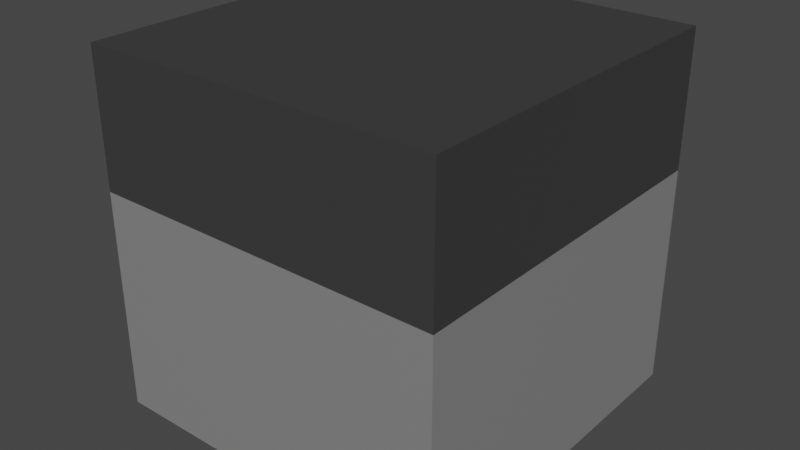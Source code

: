 # Source: forge.blend  (saved by Blender 2.93.20; exported with 4.5.12 LTS)
import bpy
from mathutils import Matrix  # noqa: F401  (used for matrix-valued properties, if any)

bpy.ops.wm.read_factory_settings(use_empty=True)
scene = bpy.context.scene
scene.name = 'Scene'

# ---- collections
col_collection = bpy.data.collections.new('Collection'); scene.collection.children.link(col_collection)

# ---- materials (node trees are filled in below, after node groups)
mat_material_001 = bpy.data.materials.new('Material.001')
mat_material_001.use_transparent_shadow = False
mat_material_002 = bpy.data.materials.new('Material.002')
mat_material_002.use_transparent_shadow = False

# ---- material node trees
mat_material_001.use_nodes = True; mat_material_001.node_tree.nodes.clear()
_N = mat_material_001.node_tree.nodes; _L = mat_material_001.node_tree.links
n0 = _N.new('ShaderNodeBsdfPrincipled'); n0.name = 'Principled BSDF'; n0.location = (10, 300)
n0.distribution = 'GGX'
n0.subsurface_method = 'BURLEY'
n0.inputs[0].default_value = (0.04445, 0.04445, 0.04445, 1.0)
n0.inputs[3].default_value = 1.45
n0.inputs[27].default_value = (0.0, 0.0, 0.0, 1.0)
n0.inputs[28].default_value = 1.0
n1 = _N.new('ShaderNodeOutputMaterial'); n1.name = 'Material Output'; n1.location = (300, 300)
_L.new(n0.outputs[0], n1.inputs[0])
n1.is_active_output = True
mat_material_002.use_nodes = True; mat_material_002.node_tree.nodes.clear()
_N = mat_material_002.node_tree.nodes; _L = mat_material_002.node_tree.links
n0 = _N.new('ShaderNodeBsdfPrincipled'); n0.name = 'Principled BSDF'; n0.location = (10, 300)
n0.distribution = 'GGX'
n0.subsurface_method = 'BURLEY'
n0.inputs[0].default_value = (0.233, 0.233, 0.233, 1.0)
n0.inputs[3].default_value = 1.45
n0.inputs[27].default_value = (0.0, 0.0, 0.0, 1.0)
n0.inputs[28].default_value = 1.0
n1 = _N.new('ShaderNodeOutputMaterial'); n1.name = 'Material Output'; n1.location = (300, 300)
_L.new(n0.outputs[0], n1.inputs[0])
n1.is_active_output = True

# ---- world
world_world = bpy.data.worlds.new('World'); scene.world = world_world
world_world.use_nodes = True; world_world.node_tree.nodes.clear()
_N = world_world.node_tree.nodes; _L = world_world.node_tree.links
n0 = _N.new('ShaderNodeOutputWorld'); n0.name = 'World Output'; n0.location = (300, 300)
n1 = _N.new('ShaderNodeBackground'); n1.name = 'Background'; n1.location = (10, 300)
n1.inputs[0].default_value = (0.05088, 0.05088, 0.05088, 1.0)
_L.new(n1.outputs[0], n0.inputs[0])
n0.is_active_output = True
world_world.color = (0.05088, 0.05088, 0.05088)
world_world.use_sun_shadow = False
world_world.sun_shadow_jitter_overblur = 0.0

# ---- meshes
me_cube_001 = bpy.data.meshes.new('Cube.001')
me_cube_001.from_pydata([(0.5596, -0.5596, 0.0), (0.5596, -0.5596, 1.119), (-0.5596, -0.5596, 0.0), (-0.5596, -0.5596, 1.119), (0.5596, 0.5596, 0.0), (0.5596, 0.5596, 1.119), (-0.5596, 0.5596, 0.0), (-0.5596, 0.5596, 1.119), (0.5596, -0.5596, 0.6972), (-0.5596, -0.5596, 0.6972), (-0.5596, 0.5596, 0.6972), (0.5596, 0.5596, 0.6972), (-0.5596, -0.5596, 0.4884), (-0.5596, 0.5596, 0.4884), (0.5596, 0.5596, 0.4884), (0.5596, -0.5596, 0.4884), (-0.3509, -0.5596, 0.0), (0.3509, -0.5596, 0.0), (0.3509, -0.5596, 1.119), (-0.3509, -0.5596, 1.119), (0.3509, 0.5596, 0.0), (-0.3509, 0.5596, 0.0), (-0.3509, 0.5596, 1.119), (0.3509, 0.5596, 1.119), (-0.3509, 0.5596, 0.6972), (0.3509, 0.5596, 0.6972), (0.3509, -0.5596, 0.6972), (-0.3509, -0.5596, 0.6972), (0.3509, -0.5596, 0.4884), (-0.3509, -0.5596, 0.4884), (-0.3509, 0.5596, 0.4884), (0.3509, 0.5596, 0.4884), (-0.5596, -0.5596, 0.101), (-0.5596, 0.5596, 0.101), (0.5596, 0.5596, 0.101), (0.5596, -0.5596, 0.101), (-0.3509, 0.5596, 0.101), (0.3509, 0.5596, 0.101), (0.3509, -0.5596, 0.101), (-0.3509, -0.5596, 0.101), (-0.3509, -0.2172, 0.4884), (0.3509, -0.2172, 0.4884), (-0.3509, -0.2172, 0.101), (0.3509, -0.2172, 0.101), (0.5596, -0.5596, 0.8221), (0.5596, -0.5596, 0.9942), (-0.5596, -0.5596, 0.9942), (-0.5596, -0.5596, 0.8221), (-0.5596, 0.5596, 0.9942), (-0.5596, 0.5596, 0.8221), (0.5596, 0.5596, 0.9942), (0.5596, 0.5596, 0.8221), (-0.3509, 0.5596, 0.9942), (-0.3509, 0.5596, 0.8221), (0.3509, 0.5596, 0.9942), (0.3509, 0.5596, 0.8221), (0.3509, -0.5596, 0.9942), (0.3509, -0.5596, 0.8221), (-0.3509, -0.5596, 0.9942), (-0.3509, -0.5596, 0.8221), (-0.3509, -0.2172, 0.9942), (-0.3509, -0.2172, 0.8221), (0.3509, -0.2172, 0.9942), (0.3509, -0.2172, 0.8221)], [], [(58, 19, 3, 46), (46, 3, 7, 48), (54, 23, 5, 50), (50, 5, 1, 45), (17, 20, 4, 0), (23, 18, 1, 5), (14, 11, 8, 15), (31, 25, 11, 14), (12, 9, 10, 13), (29, 27, 9, 12), (39, 29, 12, 32), (32, 12, 13, 33), (37, 31, 14, 34), (34, 14, 15, 35), (33, 13, 30, 36), (37, 36, 42, 43), (35, 15, 28, 38), (38, 28, 29, 39), (15, 8, 26, 28), (28, 26, 27, 29), (13, 10, 24, 30), (30, 24, 25, 31), (7, 3, 19, 22), (22, 19, 18, 23), (2, 6, 21, 16), (16, 21, 20, 17), (48, 7, 22, 52), (52, 22, 23, 54), (45, 1, 18, 56), (56, 18, 19, 58), (17, 38, 39, 16), (0, 35, 38, 17), (21, 36, 37, 20), (6, 33, 36, 21), (4, 34, 35, 0), (20, 37, 34, 4), (2, 32, 33, 6), (16, 39, 32, 2), (42, 40, 41, 43), (36, 30, 40, 42), (30, 31, 41, 40), (31, 37, 43, 41), (26, 57, 59, 27), (57, 56, 58, 59), (8, 44, 57, 26), (44, 45, 56, 57), (24, 53, 55, 25), (54, 55, 63, 62), (10, 49, 53, 24), (49, 48, 52, 53), (11, 51, 44, 8), (51, 50, 45, 44), (25, 55, 51, 11), (55, 54, 50, 51), (9, 47, 49, 10), (47, 46, 48, 49), (27, 59, 47, 9), (59, 58, 46, 47), (61, 60, 62, 63), (53, 52, 60, 61), (55, 53, 61, 63), (52, 54, 62, 60)])
me_cube_001.polygons.foreach_set('material_index', [0, 0, 0, 0, 0, 0, 1, 1, 1, 1, 1, 1, 1, 1, 1, 0, 1, 1, 1, 1, 1, 1, 0, 0, 0, 0, 0, 0, 0, 0, 1, 1, 1, 1, 1, 1, 1, 1, 1, 0, 0, 0, 0, 0, 0, 0, 0, 0, 0, 0, 0, 0, 0, 0, 0, 0, 0, 0, 0, 0, 0, 0])
_uv = me_cube_001.uv_layers.new(name='UVMap')
_uv.uv.foreach_set('vector', [0.5936, 0.1667, 0.625, 0.1667, 0.625, 0.25, 0.5936, 0.25, 0.5936, 0.25, 0.625, 0.25, 0.625, 0.5, 0.5936, 0.5, 0.5936, 0.6667, 0.625, 0.6667, 0.625, 0.75, 0.5936, 0.75, 0.5936, 0.75, 0.625, 0.75, 0.625, 1.0, 0.5936, 1.0, 0.125, 0.6667, 0.375, 0.6667, 0.375, 0.75, 0.125, 0.75, 0.625, 0.6667, 0.875, 0.6667, 0.875, 0.75, 0.625, 0.75, 0.4841, 0.75, 0.5307, 0.75, 0.5307, 1.0, 0.4841, 1.0, 0.4841, 0.6667, 0.5307, 0.6667, 0.5307, 0.75, 0.4841, 0.75, 0.4841, 0.25, 0.5307, 0.25, 0.5307, 0.5, 0.4841, 0.5, 0.4841, 0.1667, 0.5307, 0.1667, 0.5307, 0.25, 0.4841, 0.25, 0.3976, 0.1667, 0.4841, 0.1667, 0.4841, 0.25, 0.3976, 0.25, 0.3976, 0.25, 0.4841, 0.25, 0.4841, 0.5, 0.3976, 0.5, 0.3976, 0.6667, 0.4841, 0.6667, 0.4841, 0.75, 0.3976, 0.75, 0.3976, 0.75, 0.4841, 0.75, 0.4841, 1.0, 0.3976, 1.0, 0.3976, 0.5, 0.4841, 0.5, 0.4841, 0.5833, 0.3976, 0.5833, 0.3976, 0.6667, 0.3976, 0.5833, 0.3976, 0.5833, 0.3976, 0.6667, 0.3976, 0.0, 0.4841, 0.0, 0.4841, 0.08333, 0.3976, 0.08333, 0.3976, 0.08333, 0.4841, 0.08333, 0.4841, 0.1667, 0.3976, 0.1667, 0.4841, 0.0, 0.5307, 0.0, 0.5307, 0.08333, 0.4841, 0.08333, 0.4841, 0.08333, 0.5307, 0.08333, 0.5307, 0.1667, 0.4841, 0.1667, 0.4841, 0.5, 0.5307, 0.5, 0.5307, 0.5833, 0.4841, 0.5833, 0.4841, 0.5833, 0.5307, 0.5833, 0.5307, 0.6667, 0.4841, 0.6667, 0.625, 0.5, 0.875, 0.5, 0.875, 0.5833, 0.625, 0.5833, 0.625, 0.5833, 0.875, 0.5833, 0.875, 0.6667, 0.625, 0.6667, 0.125, 0.5, 0.375, 0.5, 0.375, 0.5833, 0.125, 0.5833, 0.125, 0.5833, 0.375, 0.5833, 0.375, 0.6667, 0.125, 0.6667, 0.5936, 0.5, 0.625, 0.5, 0.625, 0.5833, 0.5936, 0.5833, 0.5936, 0.5833, 0.625, 0.5833, 0.625, 0.6667, 0.5936, 0.6667, 0.5936, 0.0, 0.625, 0.0, 0.625, 0.08333, 0.5936, 0.08333, 0.5936, 0.08333, 0.625, 0.08333, 0.625, 0.1667, 0.5936, 0.1667, 0.375, 0.08333, 0.3976, 0.08333, 0.3976, 0.1667, 0.375, 0.1667, 0.375, 0.0, 0.3976, 0.0, 0.3976, 0.08333, 0.375, 0.08333, 0.375, 0.5833, 0.3976, 0.5833, 0.3976, 0.6667, 0.375, 0.6667, 0.375, 0.5, 0.3976, 0.5, 0.3976, 0.5833, 0.375, 0.5833, 0.375, 0.75, 0.3976, 0.75, 0.3976, 1.0, 0.375, 1.0, 0.375, 0.6667, 0.3976, 0.6667, 0.3976, 0.75, 0.375, 0.75, 0.375, 0.25, 0.3976, 0.25, 0.3976, 0.5, 0.375, 0.5, 0.375, 0.1667, 0.3976, 0.1667, 0.3976, 0.25, 0.375, 0.25, 0.3976, 0.5833, 0.4841, 0.5833, 0.4841, 0.6667, 0.3976, 0.6667, 0.3976, 0.5833, 0.4841, 0.5833, 0.4841, 0.5833, 0.3976, 0.5833, 0.4841, 0.5833, 0.4841, 0.6667, 0.4841, 0.6667, 0.4841, 0.5833, 0.4841, 0.6667, 0.3976, 0.6667, 0.3976, 0.6667, 0.4841, 0.6667, 0.5307, 0.08333, 0.5622, 0.08333, 0.5622, 0.1667, 0.5307, 0.1667, 0.5622, 0.08333, 0.5936, 0.08333, 0.5936, 0.1667, 0.5622, 0.1667, 0.5307, 0.0, 0.5622, 0.0, 0.5622, 0.08333, 0.5307, 0.08333, 0.5622, 0.0, 0.5936, 0.0, 0.5936, 0.08333, 0.5622, 0.08333, 0.5307, 0.5833, 0.5622, 0.5833, 0.5622, 0.6667, 0.5307, 0.6667, 0.5936, 0.6667, 0.5622, 0.6667, 0.5622, 0.6667, 0.5936, 0.6667, 0.5307, 0.5, 0.5622, 0.5, 0.5622, 0.5833, 0.5307, 0.5833, 0.5622, 0.5, 0.5936, 0.5, 0.5936, 0.5833, 0.5622, 0.5833, 0.5307, 0.75, 0.5622, 0.75, 0.5622, 1.0, 0.5307, 1.0, 0.5622, 0.75, 0.5936, 0.75, 0.5936, 1.0, 0.5622, 1.0, 0.5307, 0.6667, 0.5622, 0.6667, 0.5622, 0.75, 0.5307, 0.75, 0.5622, 0.6667, 0.5936, 0.6667, 0.5936, 0.75, 0.5622, 0.75, 0.5307, 0.25, 0.5622, 0.25, 0.5622, 0.5, 0.5307, 0.5, 0.5622, 0.25, 0.5936, 0.25, 0.5936, 0.5, 0.5622, 0.5, 0.5307, 0.1667, 0.5622, 0.1667, 0.5622, 0.25, 0.5307, 0.25, 0.5622, 0.1667, 0.5936, 0.1667, 0.5936, 0.25, 0.5622, 0.25, 0.5622, 0.5833, 0.5936, 0.5833, 0.5936, 0.6667, 0.5622, 0.6667, 0.5622, 0.5833, 0.5936, 0.5833, 0.5936, 0.5833, 0.5622, 0.5833, 0.5622, 0.6667, 0.5622, 0.5833, 0.5622, 0.5833, 0.5622, 0.6667, 0.5936, 0.5833, 0.5936, 0.6667, 0.5936, 0.6667, 0.5936, 0.5833])
me_cube_001.materials.append(mat_material_001)
me_cube_001.materials.append(mat_material_002)
me_cube_001.use_remesh_fix_poles = True
me_cube_001.use_remesh_preserve_attributes = False
me_cube_001.update()

# ---- objects
ob_cube = bpy.data.objects.new('Cube', me_cube_001)

# ---- transforms, parenting, visibility, modifiers, constraints
ob_cube.location = (0.0, 0.0, 0.0)

# ---- collection membership
col_collection.objects.link(ob_cube)

# ---- scene / render settings (as saved in the file)
scene.frame_start = 1; scene.frame_end = 250; scene.frame_set(1)
scene.render.engine = 'BLENDER_EEVEE_NEXT'
scene.cycles.use_denoising = False
scene.cycles.samples = 128
scene.cycles.sampling_pattern = 'TABULATED_SOBOL'
scene.cycles.use_adaptive_sampling = False
scene.cycles.use_light_tree = False
scene.view_settings.view_transform = 'Filmic'
bpy.context.view_layer.update()

# ---- added for rendering (the .blend has no active camera and no usable light): camera, sun
cam_auto = bpy.data.cameras.new('AutoCamera')
cam_auto.lens = 50.0
cam_auto.sensor_width = 36.0
cam_auto.clip_end = 1000.0
ob_auto_camera = bpy.data.objects.new('AutoCamera', cam_auto)
scene.collection.objects.link(ob_auto_camera)
ob_auto_camera.location = (1.79342, -2.1521, 1.99429)
ob_auto_camera.rotation_euler = (1.09748, -7.21219e-08, 0.694738)
scene.camera = ob_auto_camera
light_auto_sun = bpy.data.lights.new('AutoSun', 'SUN')
light_auto_sun.energy = 3.0
light_auto_sun.angle = 0.0523599
ob_auto_sun = bpy.data.objects.new('AutoSun', light_auto_sun)
scene.collection.objects.link(ob_auto_sun)
ob_auto_sun.rotation_euler = (0.872665, 0.174533, 0.523599)
bpy.context.view_layer.update()
